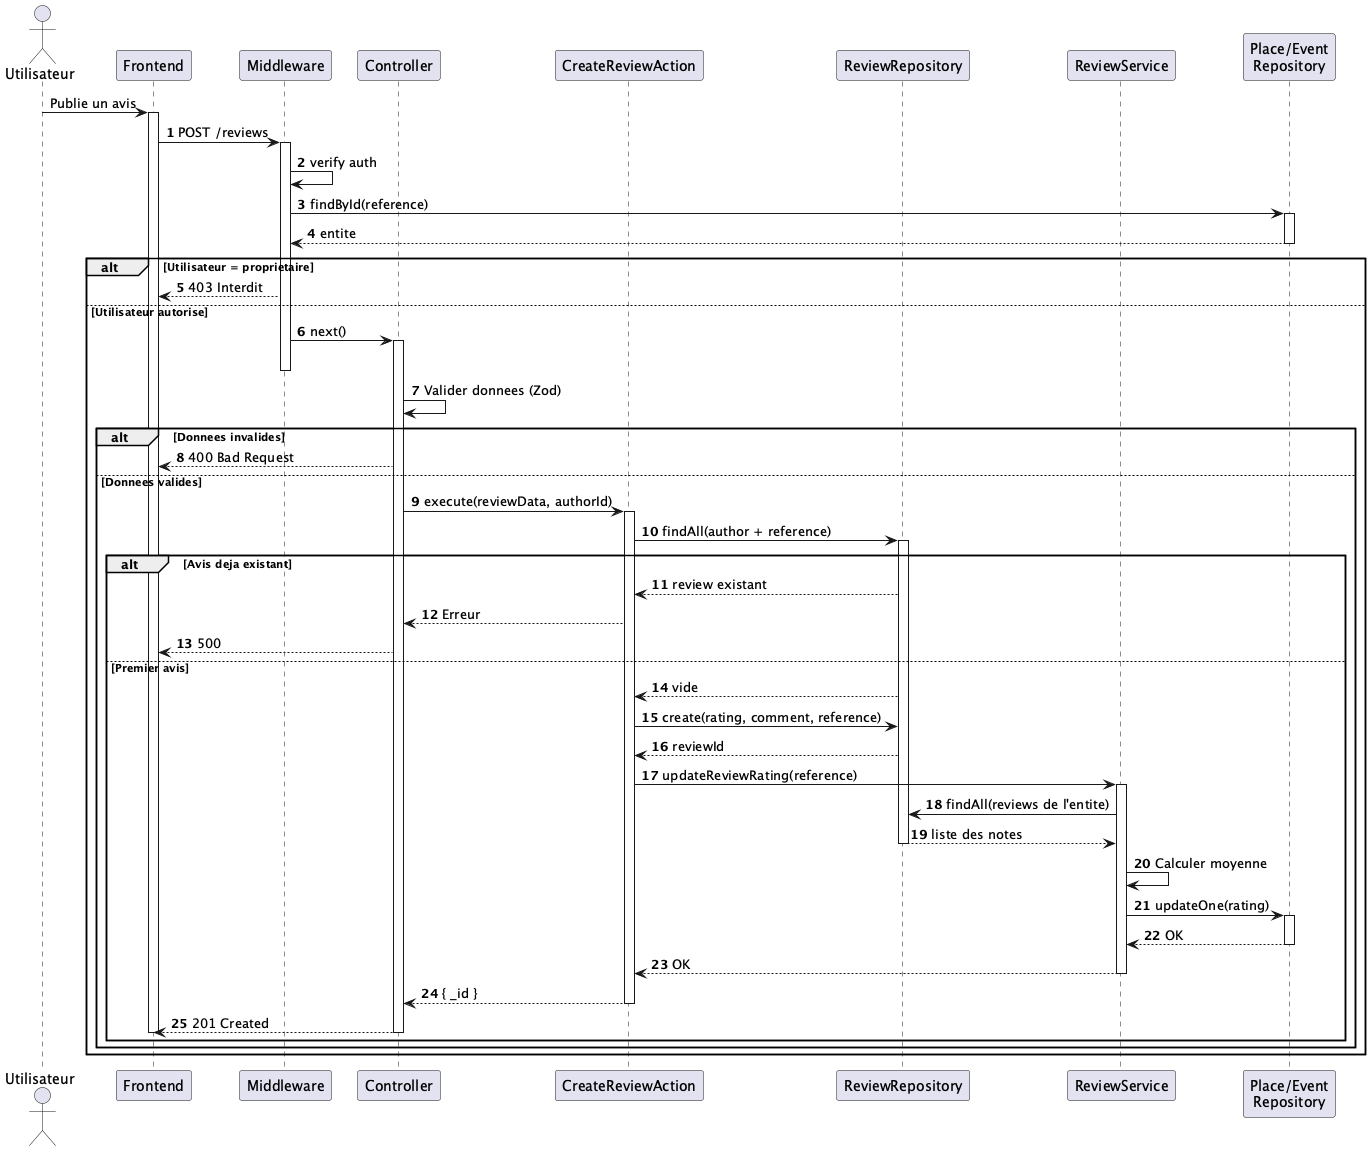

The diagram above was rendered by PlantUML. Its source (embedded in the PNG):
@startuml
!pragma layout smetana

skinparam shadowing false
autonumber

actor "Utilisateur" as user
participant "Frontend" as fe
participant "Middleware" as mw
participant "Controller" as ctrl
participant "CreateReviewAction" as action
participant "ReviewRepository" as repo
participant "ReviewService" as svc
participant "Place/Event\nRepository" as entityRepo

autonumber stop
user -> fe : Publie un avis
activate fe
autonumber resume

fe -> mw : POST /reviews
activate mw

mw -> mw : verify auth
mw -> entityRepo : findById(reference)
activate entityRepo
entityRepo --> mw : entite
deactivate entityRepo

alt Utilisateur = proprietaire
  mw --> fe : 403 Interdit
else Utilisateur autorise
  mw -> ctrl : next()
  activate ctrl
  deactivate mw
  ctrl -> ctrl : Valider donnees (Zod)

  alt Donnees invalides
    ctrl --> fe : 400 Bad Request
  else Donnees valides
    ctrl -> action : execute(reviewData, authorId)
    activate action

    action -> repo : findAll(author + reference)
    activate repo
    alt Avis deja existant
      repo --> action : review existant
      action --> ctrl : Erreur
      ctrl --> fe : 500
    else Premier avis
      repo --> action : vide
      action -> repo : create(rating, comment, reference)
      repo --> action : reviewId

      action -> svc : updateReviewRating(reference)
      activate svc
      svc -> repo : findAll(reviews de l'entite)
      repo --> svc : liste des notes
      deactivate repo
      svc -> svc : Calculer moyenne
      svc -> entityRepo : updateOne(rating)
      activate entityRepo
      entityRepo --> svc : OK
      deactivate entityRepo
      svc --> action : OK
      deactivate svc

      action --> ctrl : { _id }
      deactivate action
      ctrl --> fe : 201 Created
      deactivate ctrl
      deactivate fe
    end
  end
end

@enduml